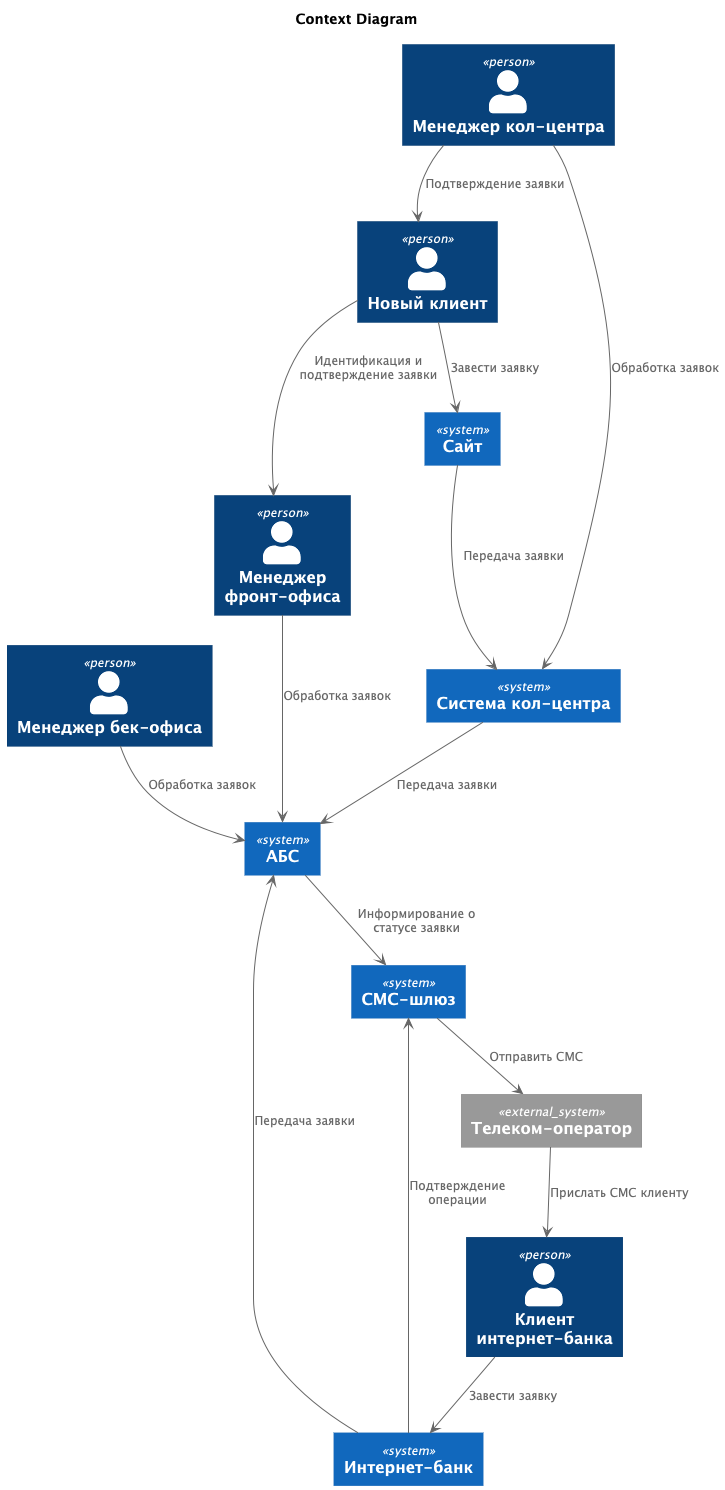

The diagram above was rendered by PlantUML. Its source (embedded in the PNG):
@startuml
title Context Diagram

top to bottom direction

!includeurl https://raw.githubusercontent.com/RicardoNiepel/C4-PlantUML/master/C4_Component.puml

Person(newClient, "Новый клиент")
Person(internetBankingClient, "Клиент интернет-банка")
Person(callCenterManager, "Менеджер кол-центра")
Person(frontOfficeManager, "Менеджер фронт-офиса")
Person(backCenterManager, "Менеджер бек-офиса")

System(website, "Сайт")
System(internetBanking, "Интернет-банк")
System(callCenter, "Система кол-центра")
System(abs, "АБС")
System(smsGateway, "СМС-шлюз")

System_Ext(telecomOperator, "Телеком-оператор")

newClient --> website : "Завести заявку"
website --> callCenter : "Передача заявки"
callCenterManager --> callCenter : "Обработка заявок"
callCenterManager --> newClient : "Подтверждение заявки"
callCenter --> abs : "Передача заявки"
newClient --> frontOfficeManager : "Идентификация и подтверждение заявки"

internetBankingClient --> internetBanking : "Завести заявку"
internetBanking --> smsGateway : "Подтверждение операции"
smsGateway --> telecomOperator : "Отправить СМС"
telecomOperator --> internetBankingClient : "Прислать СМС клиенту"
internetBanking --> abs : "Передача заявки"

frontOfficeManager --> abs : "Обработка заявок"
backCenterManager --> abs : "Обработка заявок"

abs --> smsGateway : "Информирование о статусе заявки"

@enduml